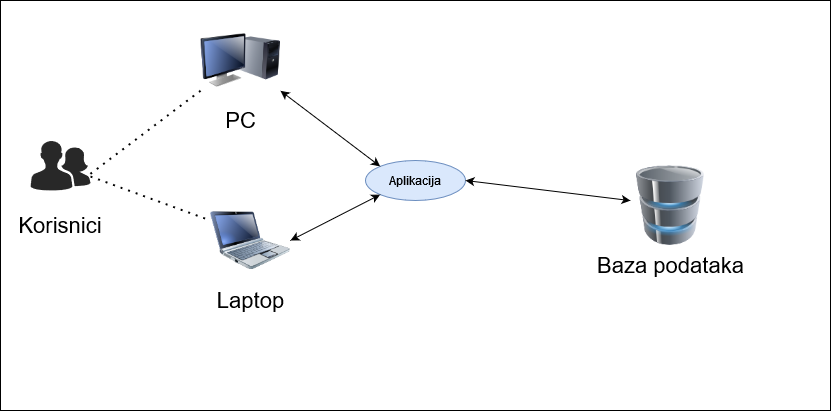

The diagram above was exported from draw.io. Its source (the exported page's mxGraphModel, read from the mxfile embedded in the PNG):
<mxGraphModel dx="1550" dy="816" grid="1" gridSize="10" guides="1" tooltips="1" connect="1" arrows="1" fold="1" page="1" pageScale="1" pageWidth="1100" pageHeight="850" background="none" math="0" shadow="0">
  <root>
    <mxCell id="0" />
    <mxCell id="1" parent="0" />
    <mxCell id="10xzJUvu6ftgwnDNa9dL-5" value="" style="rounded=0;whiteSpace=wrap;html=1;" vertex="1" parent="1">
      <mxGeometry x="30" y="130" width="830" height="410" as="geometry" />
    </mxCell>
    <mxCell id="69ecfefc5c41e42c-5" value="PC" style="image;html=1;labelBackgroundColor=#ffffff;image=img/lib/clip_art/computers/Monitor_Tower_128x128.png;rounded=1;shadow=0;comic=0;strokeWidth=2;fontSize=22" parent="1" vertex="1">
      <mxGeometry x="230" y="150" width="80" height="80" as="geometry" />
    </mxCell>
    <mxCell id="69ecfefc5c41e42c-10" value="Laptop" style="image;html=1;labelBackgroundColor=#ffffff;image=img/lib/clip_art/computers/Netbook_128x128.png;rounded=1;shadow=0;comic=0;strokeWidth=2;fontSize=22" parent="1" vertex="1">
      <mxGeometry x="240" y="330" width="80" height="80" as="geometry" />
    </mxCell>
    <mxCell id="10xzJUvu6ftgwnDNa9dL-2" value="Baza podataka" style="image;html=1;image=img/lib/clip_art/computers/Database_128x128.png;fontSize=22;fontStyle=0" vertex="1" parent="1">
      <mxGeometry x="660" y="295" width="80" height="80" as="geometry" />
    </mxCell>
    <mxCell id="10xzJUvu6ftgwnDNa9dL-3" value="Aplikacija" style="ellipse;whiteSpace=wrap;html=1;align=center;newEdgeStyle={&quot;edgeStyle&quot;:&quot;entityRelationEdgeStyle&quot;,&quot;startArrow&quot;:&quot;none&quot;,&quot;endArrow&quot;:&quot;none&quot;,&quot;segment&quot;:10,&quot;curved&quot;:1};treeFolding=1;treeMoving=1;fillColor=#dae8fc;strokeColor=#6c8ebf;" vertex="1" parent="1">
      <mxGeometry x="395" y="290" width="100" height="40" as="geometry" />
    </mxCell>
    <mxCell id="10xzJUvu6ftgwnDNa9dL-4" value="" style="verticalLabelPosition=bottom;sketch=0;html=1;fillColor=#282828;strokeColor=none;verticalAlign=top;pointerEvents=1;align=center;shape=mxgraph.cisco_safe.people_places_things_icons.icon2;" vertex="1" parent="1">
      <mxGeometry x="60" y="270" width="60" height="50" as="geometry" />
    </mxCell>
    <mxCell id="10xzJUvu6ftgwnDNa9dL-6" value="" style="endArrow=none;dashed=1;html=1;dashPattern=1 3;strokeWidth=2;rounded=0;entryX=0.983;entryY=0.68;entryDx=0;entryDy=0;entryPerimeter=0;" edge="1" parent="1" source="69ecfefc5c41e42c-5" target="10xzJUvu6ftgwnDNa9dL-4">
      <mxGeometry width="50" height="50" relative="1" as="geometry">
        <mxPoint x="520" y="550" as="sourcePoint" />
        <mxPoint x="570" y="500" as="targetPoint" />
      </mxGeometry>
    </mxCell>
    <mxCell id="10xzJUvu6ftgwnDNa9dL-7" value="" style="endArrow=none;dashed=1;html=1;dashPattern=1 3;strokeWidth=2;rounded=0;entryX=0;entryY=0.25;entryDx=0;entryDy=0;" edge="1" parent="1" source="10xzJUvu6ftgwnDNa9dL-4" target="69ecfefc5c41e42c-10">
      <mxGeometry width="50" height="50" relative="1" as="geometry">
        <mxPoint x="520" y="550" as="sourcePoint" />
        <mxPoint x="260" y="370" as="targetPoint" />
      </mxGeometry>
    </mxCell>
    <mxCell id="10xzJUvu6ftgwnDNa9dL-9" value="" style="endArrow=classic;startArrow=classic;html=1;rounded=0;fontSize=22;exitX=1;exitY=0.5;exitDx=0;exitDy=0;" edge="1" parent="1" source="10xzJUvu6ftgwnDNa9dL-3" target="10xzJUvu6ftgwnDNa9dL-2">
      <mxGeometry width="50" height="50" relative="1" as="geometry">
        <mxPoint x="520" y="550" as="sourcePoint" />
        <mxPoint x="570" y="500" as="targetPoint" />
      </mxGeometry>
    </mxCell>
    <mxCell id="10xzJUvu6ftgwnDNa9dL-10" value="" style="endArrow=classic;startArrow=classic;html=1;rounded=0;fontSize=22;exitX=0;exitY=0;exitDx=0;exitDy=0;" edge="1" parent="1" source="10xzJUvu6ftgwnDNa9dL-3" target="69ecfefc5c41e42c-5">
      <mxGeometry width="50" height="50" relative="1" as="geometry">
        <mxPoint x="520" y="550" as="sourcePoint" />
        <mxPoint x="570" y="500" as="targetPoint" />
      </mxGeometry>
    </mxCell>
    <mxCell id="10xzJUvu6ftgwnDNa9dL-11" value="" style="endArrow=classic;startArrow=classic;html=1;rounded=0;fontSize=22;entryX=1;entryY=0.5;entryDx=0;entryDy=0;exitX=0;exitY=1;exitDx=0;exitDy=0;" edge="1" parent="1" source="10xzJUvu6ftgwnDNa9dL-3" target="69ecfefc5c41e42c-10">
      <mxGeometry width="50" height="50" relative="1" as="geometry">
        <mxPoint x="520" y="550" as="sourcePoint" />
        <mxPoint x="570" y="500" as="targetPoint" />
      </mxGeometry>
    </mxCell>
    <mxCell id="10xzJUvu6ftgwnDNa9dL-12" value="Korisnici" style="text;html=1;strokeColor=none;fillColor=none;align=center;verticalAlign=middle;whiteSpace=wrap;rounded=0;fontSize=22;" vertex="1" parent="1">
      <mxGeometry x="60" y="340" width="60" height="30" as="geometry" />
    </mxCell>
  </root>
</mxGraphModel>